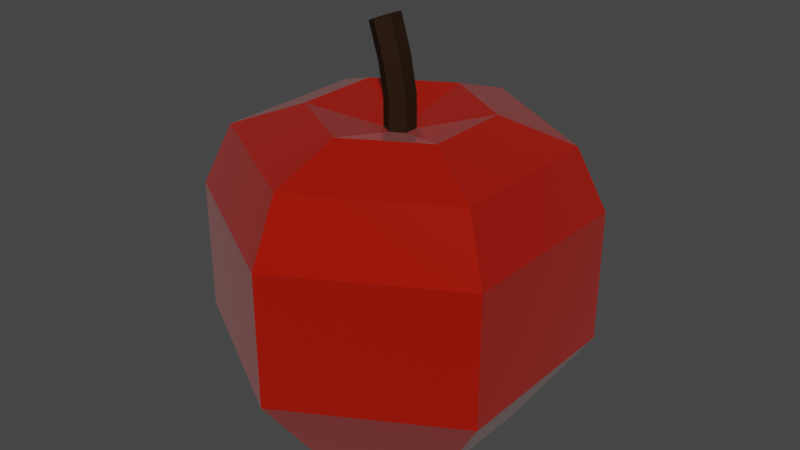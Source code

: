 # Source: Apple.blend  (saved by Blender 2.93.21; exported with 4.5.12 LTS)
import bpy
from mathutils import Matrix  # noqa: F401  (used for matrix-valued properties, if any)

bpy.ops.wm.read_factory_settings(use_empty=True)
scene = bpy.context.scene
scene.name = 'Scene'

# ---- collections
col_collection = bpy.data.collections.new('Collection'); scene.collection.children.link(col_collection)

# ---- materials (node trees are filled in below, after node groups)
mat_apple = bpy.data.materials.new('Apple')
mat_apple.use_transparent_shadow = False
mat_stem = bpy.data.materials.new('Stem')
mat_stem.use_transparent_shadow = False

# ---- material node trees
mat_apple.use_nodes = True; mat_apple.node_tree.nodes.clear()
_N = mat_apple.node_tree.nodes; _L = mat_apple.node_tree.links
n0 = _N.new('ShaderNodeBsdfPrincipled'); n0.name = 'Principled BSDF'; n0.location = (10, 300)
n0.distribution = 'GGX'
n0.subsurface_method = 'BURLEY'
n0.inputs[0].default_value = (0.402, 0.007479, 0.0, 1.0)
n0.inputs[1].default_value = 0.1871
n0.inputs[2].default_value = 0.1842
n0.inputs[3].default_value = 1.45
n0.inputs[13].default_value = 0.4298
n0.inputs[24].default_value = 0.06433
n0.inputs[27].default_value = (0.0, 0.0, 0.0, 1.0)
n0.inputs[28].default_value = 1.0
n1 = _N.new('ShaderNodeOutputMaterial'); n1.name = 'Material Output'; n1.location = (300, 300)
_L.new(n0.outputs[0], n1.inputs[0])
n1.is_active_output = True
mat_stem.use_nodes = True; mat_stem.node_tree.nodes.clear()
_N = mat_stem.node_tree.nodes; _L = mat_stem.node_tree.links
n0 = _N.new('ShaderNodeBsdfPrincipled'); n0.name = 'Principled BSDF'; n0.location = (10, 300)
n0.distribution = 'GGX'
n0.subsurface_method = 'BURLEY'
n0.inputs[0].default_value = (0.01885, 0.008207, 0.002771, 1.0)
n0.inputs[2].default_value = 0.8158
n0.inputs[3].default_value = 1.45
n0.inputs[13].default_value = 0.1374
n0.inputs[27].default_value = (0.0, 0.0, 0.0, 1.0)
n0.inputs[28].default_value = 1.0
n1 = _N.new('ShaderNodeOutputMaterial'); n1.name = 'Material Output'; n1.location = (300, 300)
_L.new(n0.outputs[0], n1.inputs[0])
n1.is_active_output = True

# ---- world
world_world = bpy.data.worlds.new('World'); scene.world = world_world
world_world.use_nodes = True; world_world.node_tree.nodes.clear()
_N = world_world.node_tree.nodes; _L = world_world.node_tree.links
n0 = _N.new('ShaderNodeOutputWorld'); n0.name = 'World Output'; n0.location = (300, 300)
n1 = _N.new('ShaderNodeBackground'); n1.name = 'Background'; n1.location = (10, 300)
n1.inputs[0].default_value = (0.05088, 0.05088, 0.05088, 1.0)
_L.new(n1.outputs[0], n0.inputs[0])
n0.is_active_output = True
world_world.color = (0.05088, 0.05088, 0.05088)
world_world.use_sun_shadow = False
world_world.sun_shadow_jitter_overblur = 0.0

# ---- meshes
me_sphere = bpy.data.meshes.new('Sphere')
me_sphere.from_pydata([(-7.755e-10, 0.04409, 0.1609), (0.0, 0.09511, 0.0491), (0.0, 0.05878, -0.0009017), (0.03819, 0.02205, 0.1609), (0.08236, 0.04755, 0.1168), (0.08236, 0.04755, 0.0491), (0.0509, 0.02939, -0.0009017), (0.03819, -0.02205, 0.1609), (0.08236, -0.04755, 0.1168), (0.08236, -0.04755, 0.0491), (0.0509, -0.02939, -0.0009017), (-7.672e-09, -0.04409, 0.1609), (-1.851e-08, -0.09511, 0.1168), (-1.851e-08, -0.09511, 0.0491), (-5.467e-09, -0.05878, -0.0009017), (0.06961, 0.04019, 0.1481), (-1.782e-09, 0.007688, 0.1519), (-0.03819, -0.02205, 0.1609), (-0.08236, -0.04755, 0.1168), (-0.08236, -0.04755, 0.0491), (-0.0509, -0.02939, -0.0009017), (-0.03819, 0.02205, 0.1609), (-0.08236, 0.04755, 0.1168), (-0.08236, 0.04755, 0.0491), (-0.0509, 0.02939, -0.0009017), (2.992e-08, 0.09511, 0.1168), (0.06961, -0.04019, 0.1481), (-1.312e-08, -0.08038, 0.1481), (-0.06961, -0.04019, 0.1481), (-0.06961, 0.04019, 0.1481), (9.622e-09, 0.08038, 0.1481), (0.006658, 0.003844, 0.1519), (0.006658, -0.003844, 0.1519), (-2.984e-09, -0.007688, 0.1519), (-0.006658, -0.003844, 0.1519), (-0.006658, 0.003844, 0.1519), (-0.002397, 0.003844, 0.2047), (0.003326, 0.003516, 0.1871), (0.006592, 0.003844, 0.1689), (-1.78e-09, 0.007688, 0.1679), (-0.002939, 0.00736, 0.1848), (-0.008618, 0.007688, 0.2023), (-0.01484, 0.003844, 0.1999), (-0.009205, 0.003516, 0.1826), (-0.006592, 0.003844, 0.167), (-0.006592, -0.003844, 0.167), (-0.009205, -0.004172, 0.1826), (-0.01484, -0.003844, 0.1999), (-0.002397, -0.003844, 0.2047), (0.003326, -0.004172, 0.1871), (0.006592, -0.003844, 0.1689), (-0.008618, -0.007688, 0.2023), (-0.002939, -0.008016, 0.1848), (-1.923e-09, -0.007688, 0.1679)], [], [(2, 1, 5, 6), (30, 0, 3, 15), (18, 28, 29, 22), (1, 25, 4, 5), (21, 17, 34, 35), (17, 11, 33, 34), (6, 5, 9, 10), (15, 3, 7, 26), (22, 29, 30, 25), (5, 4, 8, 9), (3, 0, 16, 31), (10, 9, 13, 14), (26, 7, 11, 27), (20, 24, 2), (9, 8, 12, 13), (7, 3, 31, 32), (14, 13, 19, 20), (27, 11, 17, 28), (10, 14, 20), (13, 12, 18, 19), (11, 7, 32, 33), (20, 19, 23, 24), (28, 17, 21, 29), (2, 6, 10), (19, 18, 22, 23), (0, 21, 35, 16), (24, 23, 1, 2), (29, 21, 0, 30), (10, 20, 2), (23, 22, 25, 1), (12, 27, 28, 18), (8, 26, 27, 12), (4, 15, 26, 8), (25, 30, 15, 4), (48, 36, 41), (51, 48, 41), (47, 51, 41), (41, 42, 47), (34, 33, 53, 45), (45, 53, 52, 46), (46, 52, 51, 47), (16, 35, 44, 39), (39, 44, 43, 40), (40, 43, 42, 41), (33, 32, 50, 53), (53, 50, 49, 52), (52, 49, 48, 51), (32, 31, 38, 50), (50, 38, 37, 49), (49, 37, 36, 48), (35, 34, 45, 44), (44, 45, 46, 43), (43, 46, 47, 42), (31, 16, 39, 38), (38, 39, 40, 37), (37, 40, 41, 36)])
me_sphere.polygons.foreach_set('material_index', [0, 0, 0, 0, 0, 0, 0, 0, 0, 0, 0, 0, 0, 0, 0, 0, 0, 0, 0, 0, 0, 0, 0, 0, 0, 0, 0, 0, 0, 0, 0, 0, 0, 0, 1, 1, 1, 1, 1, 1, 1, 1, 1, 1, 1, 1, 1, 1, 1, 1, 1, 1, 1, 1, 1, 1])
_uv = me_sphere.uv_layers.new(name='UVMap')
_uv.uv.foreach_set('vector', [0.6667, 0.2, 0.6667, 0.4, 0.5, 0.4, 0.5, 0.2, 0.6667, 0.7486, 0.6667, 0.8, 0.5, 0.8, 0.5, 0.7486, 1.0, 0.6, 1.0, 0.7486, 0.8333, 0.7486, 0.8333, 0.6, 0.6667, 0.4, 0.6667, 0.6, 0.5, 0.6, 0.5, 0.4, 0.8333, 0.8, 1.0, 0.8, 1.0, 0.8, 0.8333, 0.8, 0.0, 0.8, 0.1667, 0.8, 0.1667, 0.8, 0.0, 0.8, 0.5, 0.2, 0.5, 0.4, 0.3333, 0.4, 0.3333, 0.2, 0.5, 0.7486, 0.5, 0.8, 0.3333, 0.8, 0.3333, 0.7486, 0.8333, 0.6, 0.8333, 0.7486, 0.6667, 0.7486, 0.6667, 0.6, 0.5, 0.4, 0.5, 0.6, 0.3333, 0.6, 0.3333, 0.4, 0.5, 0.8, 0.6667, 0.8, 0.6667, 0.8, 0.5, 0.8, 0.3333, 0.2, 0.3333, 0.4, 0.1667, 0.4, 0.1667, 0.2, 0.3333, 0.7486, 0.3333, 0.8, 0.1667, 0.8, 0.1667, 0.7486, 2.98e-08, 0.2, 0.8333, 0.2, 0.6667, 0.2, 0.3333, 0.4, 0.3333, 0.6, 0.1667, 0.6, 0.1667, 0.4, 0.3333, 0.8, 0.5, 0.8, 0.5, 0.8, 0.3333, 0.8, 0.1667, 0.2, 0.1667, 0.4, 0.0, 0.4, 2.98e-08, 0.2, 0.1667, 0.7486, 0.1667, 0.8, 0.0, 0.8, 0.0, 0.7486, 0.3333, 0.2, 0.1667, 0.2, 2.98e-08, 0.2, 0.1667, 0.4, 0.1667, 0.6, 0.0, 0.6, 0.0, 0.4, 0.1667, 0.8, 0.3333, 0.8, 0.3333, 0.8, 0.1667, 0.8, 1.0, 0.2, 1.0, 0.4, 0.8333, 0.4, 0.8333, 0.2, 1.0, 0.7486, 1.0, 0.8, 0.8333, 0.8, 0.8333, 0.7486, 0.6667, 0.2, 0.5, 0.2, 0.3333, 0.2, 1.0, 0.4, 1.0, 0.6, 0.8333, 0.6, 0.8333, 0.4, 0.6667, 0.8, 0.8333, 0.8, 0.8333, 0.8, 0.6667, 0.8, 0.8333, 0.2, 0.8333, 0.4, 0.6667, 0.4, 0.6667, 0.2, 0.8333, 0.7486, 0.8333, 0.8, 0.6667, 0.8, 0.6667, 0.7486, 0.3333, 0.2, 2.98e-08, 0.2, 0.6667, 0.2, 0.8333, 0.4, 0.8333, 0.6, 0.6667, 0.6, 0.6667, 0.4, 0.1667, 0.6, 0.1667, 0.7486, 0.0, 0.7486, 0.0, 0.6, 0.3333, 0.6, 0.3333, 0.7486, 0.1667, 0.7486, 0.1667, 0.6, 0.5, 0.6, 0.5, 0.7486, 0.3333, 0.7486, 0.3333, 0.6, 0.6667, 0.6, 0.6667, 0.7486, 0.5, 0.7486, 0.5, 0.6, 0.3333, 0.8, 0.5, 0.8, 0.6667, 0.8, 0.1667, 0.8, 0.3333, 0.8, 0.6667, 0.8, 1.0, 0.8, 0.1667, 0.8, 0.6667, 0.8, 0.6667, 0.8, 0.8333, 0.8, 1.0, 0.8, 0.0, 0.8, 0.1667, 0.8, 0.1667, 0.8, 0.0, 0.8, 0.0, 0.8, 0.1667, 0.8, 0.1667, 0.8, 0.0, 0.8, 0.0, 0.8, 0.1667, 0.8, 0.1667, 0.8, 0.0, 0.8, 0.6667, 0.8, 0.8333, 0.8, 0.8333, 0.8, 0.6667, 0.8, 0.6667, 0.8, 0.8333, 0.8, 0.8333, 0.8, 0.6667, 0.8, 0.6667, 0.8, 0.8333, 0.8, 0.8333, 0.8, 0.6667, 0.8, 0.1667, 0.8, 0.3333, 0.8, 0.3333, 0.8, 0.1667, 0.8, 0.1667, 0.8, 0.3333, 0.8, 0.3333, 0.8, 0.1667, 0.8, 0.1667, 0.8, 0.3333, 0.8, 0.3333, 0.8, 0.1667, 0.8, 0.3333, 0.8, 0.5, 0.8, 0.5, 0.8, 0.3333, 0.8, 0.3333, 0.8, 0.5, 0.8, 0.5, 0.8, 0.3333, 0.8, 0.3333, 0.8, 0.5, 0.8, 0.5, 0.8, 0.3333, 0.8, 0.8333, 0.8, 1.0, 0.8, 1.0, 0.8, 0.8333, 0.8, 0.8333, 0.8, 1.0, 0.8, 1.0, 0.8, 0.8333, 0.8, 0.8333, 0.8, 1.0, 0.8, 1.0, 0.8, 0.8333, 0.8, 0.5, 0.8, 0.6667, 0.8, 0.6667, 0.8, 0.5, 0.8, 0.5, 0.8, 0.6667, 0.8, 0.6667, 0.8, 0.5, 0.8, 0.5, 0.8, 0.6667, 0.8, 0.6667, 0.8, 0.5, 0.8])
me_sphere.materials.append(mat_apple)
me_sphere.materials.append(mat_stem)
me_sphere.use_remesh_fix_poles = True
me_sphere.use_remesh_preserve_attributes = False
me_sphere.update()

# ---- objects
ob_sphere = bpy.data.objects.new('Sphere', me_sphere)

# ---- transforms, parenting, visibility, modifiers, constraints
ob_sphere.location = (0.0, 0.0, 0.0)

# ---- collection membership
col_collection.objects.link(ob_sphere)

# ---- scene / render settings (as saved in the file)
scene.frame_start = 1; scene.frame_end = 250; scene.frame_set(1)
scene.render.engine = 'BLENDER_EEVEE_NEXT'
scene.cycles.use_denoising = False
scene.cycles.samples = 128
scene.cycles.sampling_pattern = 'TABULATED_SOBOL'
scene.cycles.use_adaptive_sampling = False
scene.cycles.use_light_tree = False
scene.view_settings.view_transform = 'Filmic'
bpy.context.view_layer.update()

# ---- added for rendering (the .blend has no active camera and no usable light): camera, sun
cam_auto = bpy.data.cameras.new('AutoCamera')
cam_auto.lens = 50.0
cam_auto.sensor_width = 36.0
cam_auto.clip_end = 1000.0
ob_auto_camera = bpy.data.objects.new('AutoCamera', cam_auto)
scene.collection.objects.link(ob_auto_camera)
ob_auto_camera.location = (0.300626, -0.360751, 0.342384)
ob_auto_camera.rotation_euler = (1.09748, -7.21219e-08, 0.694738)
scene.camera = ob_auto_camera
light_auto_sun = bpy.data.lights.new('AutoSun', 'SUN')
light_auto_sun.energy = 3.0
light_auto_sun.angle = 0.0523599
ob_auto_sun = bpy.data.objects.new('AutoSun', light_auto_sun)
scene.collection.objects.link(ob_auto_sun)
ob_auto_sun.rotation_euler = (0.872665, 0.174533, 0.523599)
bpy.context.view_layer.update()
